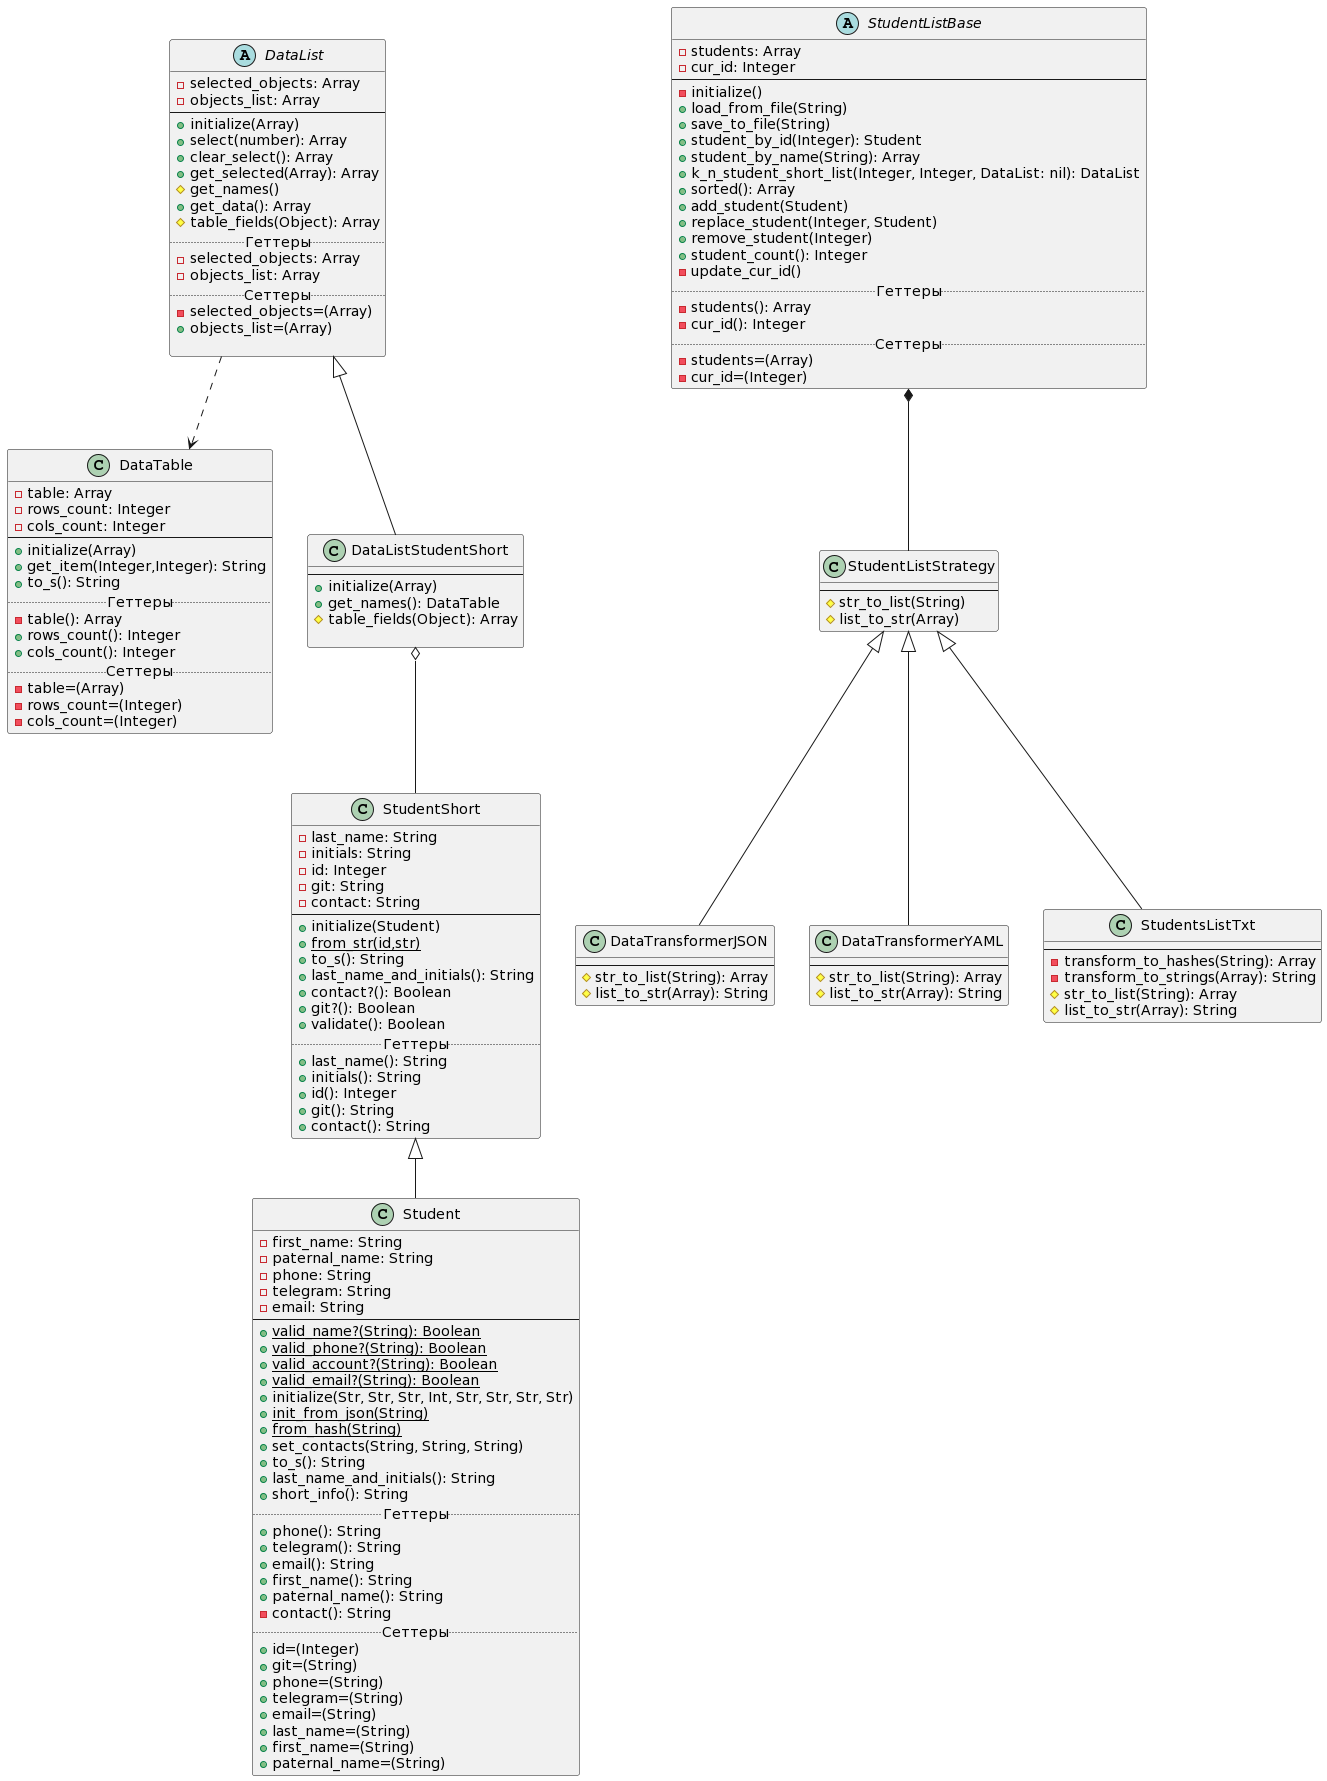

The diagram above was rendered by PlantUML. Its source (embedded in the PNG):
@startuml
class StudentShort
{
    -last_name: String
    -initials: String
    -id: Integer
    -git: String
    -contact: String
--
    +initialize(Student)
    +{static}from_str(id,str)
    +to_s(): String
    +last_name_and_initials(): String
    +contact?(): Boolean
    +git?(): Boolean
    +validate(): Boolean
.. Геттеры ..
    +last_name(): String
    +initials(): String
    +id(): Integer
    +git(): String
    +contact(): String
}

class Student extends StudentShort {
    -first_name: String
    -paternal_name: String
    -phone: String
    -telegram: String
    -email: String
--
    +{static}valid_name?(String): Boolean
    +{static}valid_phone?(String): Boolean
    +{static}valid_account?(String): Boolean
    +{static}valid_email?(String): Boolean
    +initialize(Str, Str, Str, Int, Str, Str, Str, Str)
    +{static}init_from_json(String)
    +{static}from_hash(String)
    +set_contacts(String, String, String)
    +to_s(): String
    +last_name_and_initials(): String
    +short_info(): String
    .. Геттеры ..
    +phone(): String
    +telegram(): String
    +email(): String
    +first_name(): String
    +paternal_name(): String
    -contact(): String
    .. Сеттеры ..
    +id=(Integer)
    +git=(String)
    +phone=(String)
    +telegram=(String)
    +email=(String)
    +last_name=(String)
    +first_name=(String)
    +paternal_name=(String)
}

abstract class DataList
{
    -selected_objects: Array
    -objects_list: Array
--
    +initialize(Array)
    +select(number): Array
    +clear_select(): Array
    +get_selected(Array): Array
    #get_names()
    +get_data(): Array
    #table_fields(Object): Array
    ..Геттеры..
    -selected_objects: Array
    -objects_list: Array
    ..Сеттеры..
    -selected_objects=(Array)
    +objects_list=(Array)

}
class DataTable
{
    -table: Array
    -rows_count: Integer
    -cols_count: Integer
--
    +initialize(Array)
    +get_item(Integer,Integer): String
    +to_s(): String
    ..Геттеры..
    -table(): Array
    +rows_count(): Integer
    +cols_count(): Integer
    ..Сеттеры..
    -table=(Array)
    -rows_count=(Integer)
    -cols_count=(Integer)
}

class DataListStudentShort extends DataList{
     --
     +initialize(Array)
     +get_names(): DataTable
    #table_fields(Object): Array

 }


abstract class StudentListBase {
     -students: Array
     -cur_id: Integer
     --
     -initialize()
     +load_from_file(String)
     +save_to_file(String)
     +student_by_id(Integer): Student
     +student_by_name(String): Array
     +k_n_student_short_list(Integer, Integer, DataList: nil): DataList
     +sorted(): Array
     +add_student(Student)
     +replace_student(Integer, Student)
     +remove_student(Integer)
     +student_count(): Integer
     -update_cur_id()
     .. Геттеры ..
     -students(): Array
     -cur_id(): Integer
     .. Сеттеры ..
     -students=(Array)
     -cur_id=(Integer)
 }

class StudentListStrategy {
    --
    #str_to_list(String)
    #list_to_str(Array)
}

class DataTransformerJSON extends StudentListStrategy {
    --
    #str_to_list(String): Array
    #list_to_str(Array): String
}

class DataTransformerYAML extends StudentListStrategy {
    --
    #str_to_list(String): Array
    #list_to_str(Array): String
}

 class StudentsListTxt extends StudentListStrategy {
     --
     -transform_to_hashes(String): Array
     -transform_to_strings(Array): String
     #str_to_list(String): Array
     #list_to_str(Array): String
 }

DataList ..> DataTable
StudentListBase *-- StudentListStrategy
DataListStudentShort o-- StudentShort
@enduml